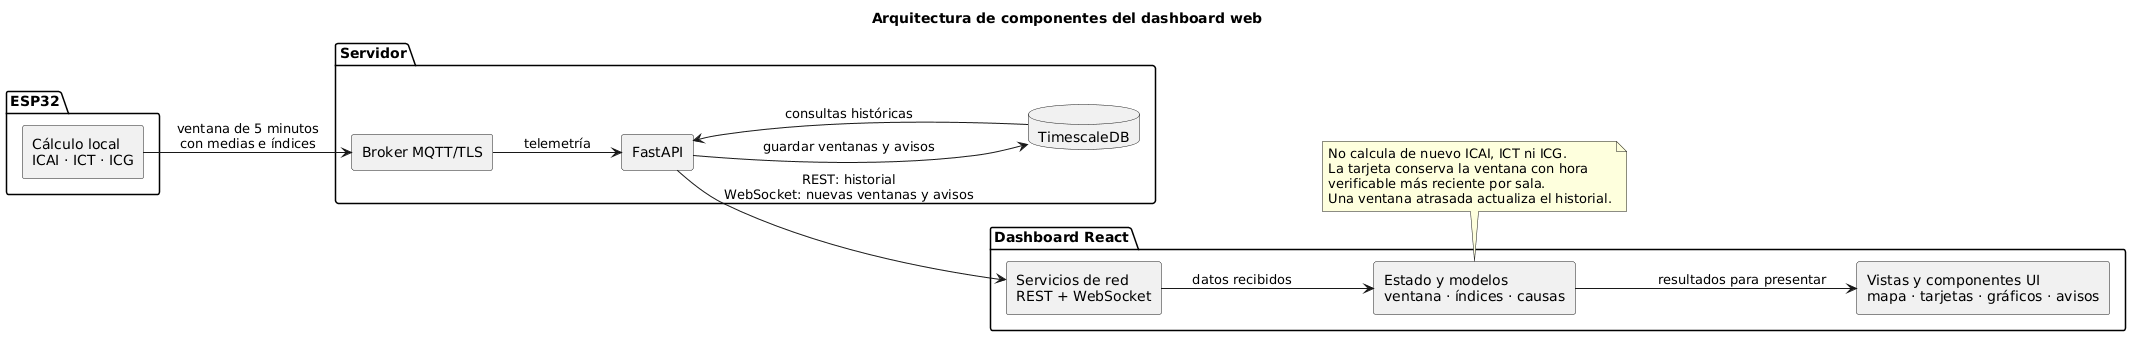

The diagram above was rendered by PlantUML. Its source (embedded in the PNG):
@startuml
title Arquitectura de componentes del dashboard web
left to right direction
skinparam componentStyle rectangle

package "ESP32" {
  component "Cálculo local\nICAI · ICT · ICG" as Nodo
}

package "Servidor" {
  component "Broker MQTT/TLS" as Broker
  component "FastAPI" as API
  database "TimescaleDB" as BD
}

package "Dashboard React" {
  component "Servicios de red\nREST + WebSocket" as Red
  component "Estado y modelos\nventana · índices · causas" as Estado
  component "Vistas y componentes UI\nmapa · tarjetas · gráficos · avisos" as UI
}

Nodo --> Broker : ventana de 5 minutos\ncon medias e índices
Broker --> API : telemetría
API --> BD : guardar ventanas y avisos
BD --> API : consultas históricas
API --> Red : REST: historial\nWebSocket: nuevas ventanas y avisos
Red --> Estado : datos recibidos
Estado --> UI : resultados para presentar

note bottom of Estado
No calcula de nuevo ICAI, ICT ni ICG.
La tarjeta conserva la ventana con hora
verificable más reciente por sala.
Una ventana atrasada actualiza el historial.
end note
@enduml